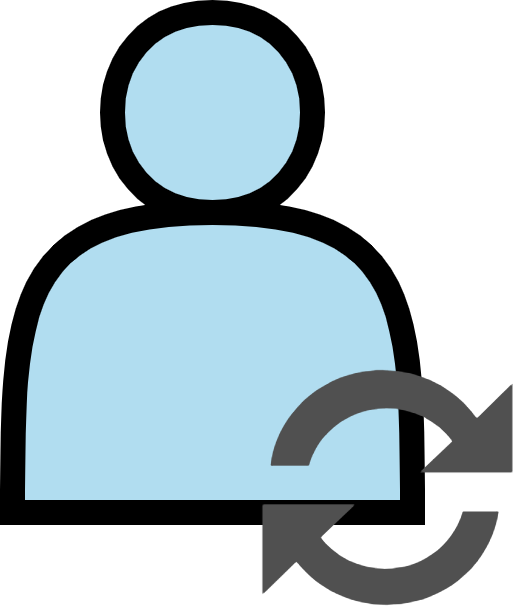

The diagram above was exported from draw.io. Its source (the exported page's mxGraphModel, read from the mxfile embedded in the PNG):
<mxGraphModel dx="954" dy="717" grid="1" gridSize="10" guides="1" tooltips="1" connect="1" arrows="1" fold="1" page="1" pageScale="1" pageWidth="827" pageHeight="1169" math="0" shadow="0">
  <root>
    <mxCell id="0" />
    <mxCell id="1" parent="0" />
    <mxCell id="inf1fnTLtPjFXaPrNHYX-2" value="" style="shape=actor;whiteSpace=wrap;html=1;fillColor=#b1ddf0;strokeColor=#000000;strokeWidth=5;" vertex="1" parent="1">
      <mxGeometry x="160" y="140" width="80" height="100" as="geometry" />
    </mxCell>
    <mxCell id="inf1fnTLtPjFXaPrNHYX-3" value="" style="sketch=0;pointerEvents=1;shadow=0;dashed=0;html=1;strokeColor=none;labelPosition=center;verticalLabelPosition=bottom;verticalAlign=top;align=center;fillColor=#505050;shape=mxgraph.mscae.intune.update" vertex="1" parent="1">
      <mxGeometry x="210" y="210" width="50" height="50" as="geometry" />
    </mxCell>
  </root>
</mxGraphModel>